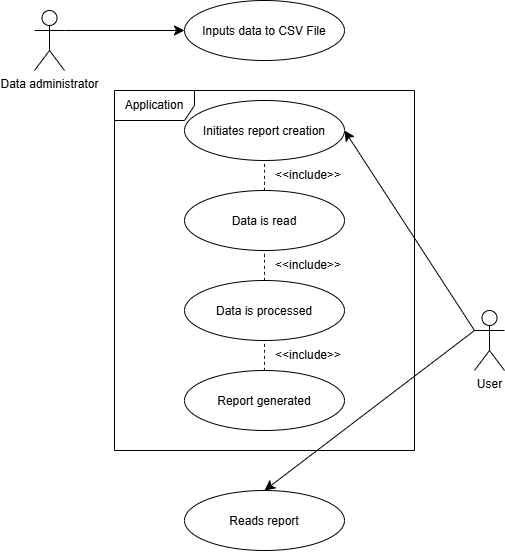

The diagram above was exported from draw.io. Its source (the exported page's mxGraphModel, read from the mxfile embedded in the PNG):
<mxGraphModel dx="1694" dy="940" grid="1" gridSize="10" guides="1" tooltips="1" connect="1" arrows="1" fold="1" page="1" pageScale="1" pageWidth="827" pageHeight="1169" math="0" shadow="0">
  <root>
    <mxCell id="0" />
    <mxCell id="1" parent="0" />
    <mxCell id="rGz3KbDNqBU-b8PpXFdC-1" parent="1" style="shape=umlActor;verticalLabelPosition=bottom;verticalAlign=top;html=1;labelPerimeter=1;" value="User" vertex="1">
      <mxGeometry height="60" width="30" x="580" y="570" as="geometry" />
    </mxCell>
    <mxCell id="rGz3KbDNqBU-b8PpXFdC-4" parent="1" style="shape=umlFrame;whiteSpace=wrap;html=1;pointerEvents=0;width=80;height=30;" value="Application" vertex="1">
      <mxGeometry height="360" width="300" x="220" y="350" as="geometry" />
    </mxCell>
    <mxCell id="rGz3KbDNqBU-b8PpXFdC-6" parent="1" style="shape=umlActor;verticalLabelPosition=bottom;verticalAlign=top;html=1;labelPerimeter=1;" value="Data administrator" vertex="1">
      <mxGeometry height="60" width="30" x="140" y="270" as="geometry" />
    </mxCell>
    <mxCell id="SZ_pnJqcUJBHN1bTSYNT-1" parent="1" style="ellipse;whiteSpace=wrap;html=1;shapeInside=1;" value="Inputs data to CSV File" vertex="1">
      <mxGeometry height="60" width="160" x="290" y="260" as="geometry" />
    </mxCell>
    <mxCell id="SZ_pnJqcUJBHN1bTSYNT-2" edge="1" parent="1" source="rGz3KbDNqBU-b8PpXFdC-6" style="endArrow=classic;html=1;rounded=0;fontSize=12;defaultLabelBackgroundColor=page;startSize=8;endSize=8;curved=1;exitX=1;exitY=0.3333333333333333;exitDx=0;exitDy=0;exitPerimeter=0;" target="SZ_pnJqcUJBHN1bTSYNT-1" value="">
      <mxGeometry height="50" relative="1" width="50" as="geometry">
        <mxPoint x="330" y="450" as="sourcePoint" />
        <mxPoint x="380" y="400" as="targetPoint" />
      </mxGeometry>
    </mxCell>
    <mxCell id="SZ_pnJqcUJBHN1bTSYNT-3" parent="1" style="ellipse;whiteSpace=wrap;html=1;shapeInside=1;" value="Initiates report creation" vertex="1">
      <mxGeometry height="60" width="160" x="290" y="360" as="geometry" />
    </mxCell>
    <mxCell id="SZ_pnJqcUJBHN1bTSYNT-7" parent="1" style="ellipse;whiteSpace=wrap;html=1;shapeInside=1;" value="Data is read" vertex="1">
      <mxGeometry height="60" width="160" x="290" y="450" as="geometry" />
    </mxCell>
    <mxCell id="SZ_pnJqcUJBHN1bTSYNT-8" edge="1" parent="1" source="SZ_pnJqcUJBHN1bTSYNT-7" style="endArrow=none;dashed=1;html=1;rounded=0;fontSize=12;defaultLabelBackgroundColor=page;startSize=8;endSize=8;curved=1;exitX=0.5;exitY=0;exitDx=0;exitDy=0;entryX=0.5;entryY=1;entryDx=0;entryDy=0;" target="SZ_pnJqcUJBHN1bTSYNT-3" value="">
      <mxGeometry height="50" relative="1" width="50" as="geometry">
        <mxPoint x="330" y="450" as="sourcePoint" />
        <mxPoint x="380" y="400" as="targetPoint" />
      </mxGeometry>
    </mxCell>
    <mxCell id="SZ_pnJqcUJBHN1bTSYNT-10" parent="1" style="text;html=1;whiteSpace=wrap;strokeColor=none;fillColor=none;align=center;verticalAlign=middle;rounded=0;fontSize=12;" value="&amp;lt;&amp;lt;include&amp;gt;&amp;gt;" vertex="1">
      <mxGeometry height="30" width="60" x="384" y="420" as="geometry" />
    </mxCell>
    <mxCell id="SZ_pnJqcUJBHN1bTSYNT-11" parent="1" style="ellipse;whiteSpace=wrap;html=1;shapeInside=1;" value="Data is processed" vertex="1">
      <mxGeometry height="60" width="160" x="290" y="540" as="geometry" />
    </mxCell>
    <mxCell id="SZ_pnJqcUJBHN1bTSYNT-12" parent="1" style="ellipse;whiteSpace=wrap;html=1;shapeInside=1;" value="Report generated" vertex="1">
      <mxGeometry height="60" width="160" x="290" y="630" as="geometry" />
    </mxCell>
    <mxCell id="SZ_pnJqcUJBHN1bTSYNT-13" edge="1" parent="1" style="endArrow=none;dashed=1;html=1;rounded=0;fontSize=12;defaultLabelBackgroundColor=page;startSize=8;endSize=8;curved=1;exitX=0.5;exitY=0;exitDx=0;exitDy=0;entryX=0.5;entryY=1;entryDx=0;entryDy=0;" value="">
      <mxGeometry height="50" relative="1" width="50" as="geometry">
        <mxPoint x="370" y="540" as="sourcePoint" />
        <mxPoint x="370" y="510" as="targetPoint" />
      </mxGeometry>
    </mxCell>
    <mxCell id="SZ_pnJqcUJBHN1bTSYNT-14" parent="1" style="text;html=1;whiteSpace=wrap;strokeColor=none;fillColor=none;align=center;verticalAlign=middle;rounded=0;fontSize=12;" value="&amp;lt;&amp;lt;include&amp;gt;&amp;gt;" vertex="1">
      <mxGeometry height="30" width="60" x="384" y="510" as="geometry" />
    </mxCell>
    <mxCell id="SZ_pnJqcUJBHN1bTSYNT-15" edge="1" parent="1" style="endArrow=none;dashed=1;html=1;rounded=0;fontSize=12;defaultLabelBackgroundColor=page;startSize=8;endSize=8;curved=1;exitX=0.5;exitY=0;exitDx=0;exitDy=0;entryX=0.5;entryY=1;entryDx=0;entryDy=0;" value="">
      <mxGeometry height="50" relative="1" width="50" as="geometry">
        <mxPoint x="370" y="630" as="sourcePoint" />
        <mxPoint x="370" y="600" as="targetPoint" />
      </mxGeometry>
    </mxCell>
    <mxCell id="SZ_pnJqcUJBHN1bTSYNT-16" parent="1" style="text;html=1;whiteSpace=wrap;strokeColor=none;fillColor=none;align=center;verticalAlign=middle;rounded=0;fontSize=12;" value="&amp;lt;&amp;lt;include&amp;gt;&amp;gt;" vertex="1">
      <mxGeometry height="30" width="60" x="384" y="600" as="geometry" />
    </mxCell>
    <mxCell id="SZ_pnJqcUJBHN1bTSYNT-17" edge="1" parent="1" source="rGz3KbDNqBU-b8PpXFdC-1" style="endArrow=classic;html=1;rounded=0;fontSize=12;defaultLabelBackgroundColor=page;startSize=8;endSize=8;curved=1;exitX=0;exitY=0.3333333333333333;exitDx=0;exitDy=0;exitPerimeter=0;entryX=1;entryY=0.5;entryDx=0;entryDy=0;" target="SZ_pnJqcUJBHN1bTSYNT-3" value="">
      <mxGeometry height="50" relative="1" width="50" as="geometry">
        <mxPoint x="330" y="530" as="sourcePoint" />
        <mxPoint x="380" y="480" as="targetPoint" />
      </mxGeometry>
    </mxCell>
    <mxCell id="SZ_pnJqcUJBHN1bTSYNT-18" parent="1" style="ellipse;whiteSpace=wrap;html=1;shapeInside=1;" value="Reads report" vertex="1">
      <mxGeometry height="60" width="160" x="290" y="750" as="geometry" />
    </mxCell>
    <mxCell id="SZ_pnJqcUJBHN1bTSYNT-19" edge="1" parent="1" source="rGz3KbDNqBU-b8PpXFdC-1" style="endArrow=classic;html=1;rounded=0;fontSize=12;defaultLabelBackgroundColor=page;startSize=8;endSize=8;curved=1;exitX=0;exitY=0.3333333333333333;exitDx=0;exitDy=0;exitPerimeter=0;entryX=0.5;entryY=0;entryDx=0;entryDy=0;" target="SZ_pnJqcUJBHN1bTSYNT-18" value="">
      <mxGeometry height="50" relative="1" width="50" as="geometry">
        <mxPoint x="330" y="650" as="sourcePoint" />
        <mxPoint x="380" y="600" as="targetPoint" />
      </mxGeometry>
    </mxCell>
  </root>
</mxGraphModel>